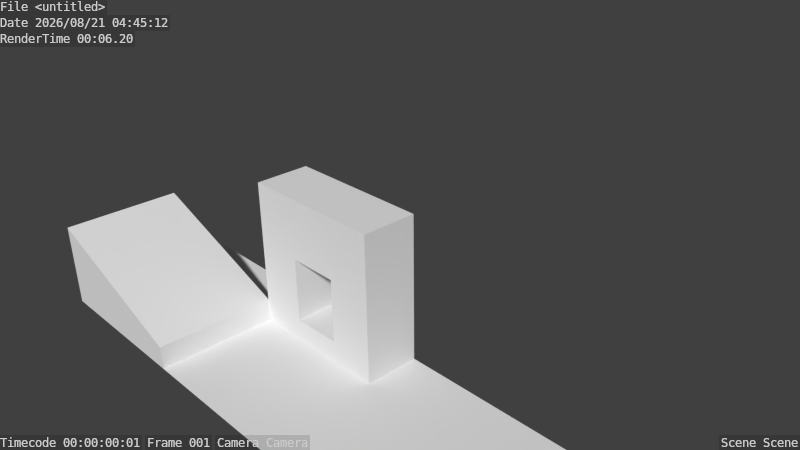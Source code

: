 # Source: scene0.blend  (saved by Blender 2.73.0; exported with 4.5.12 LTS)
import bpy
from mathutils import Matrix  # noqa: F401  (used for matrix-valued properties, if any)

bpy.ops.wm.read_factory_settings(use_empty=True)
scene = bpy.context.scene
scene.name = 'Scene'

# ---- collections
col_collection_1 = bpy.data.collections.new('Collection 1'); scene.collection.children.link(col_collection_1)

# ---- materials (node trees are filled in below, after node groups)
mat_material = bpy.data.materials.new('Material')
mat_material.alpha_threshold = 0.0
mat_material.use_transparent_shadow = False
mat_material.roughness = 0.5
mat_material.line_color = (0.0, 0.0, 0.0, 1.0)

# ---- material node trees

# ---- world
world_world = bpy.data.worlds.new('World'); scene.world = world_world
world_world.color = (0.05088, 0.05088, 0.05088)
world_world.use_sun_shadow = False
world_world.sun_shadow_jitter_overblur = 0.0
world_world.cycles.sampling_method = 'MANUAL'
world_world.cycles.sample_map_resolution = 256

# ---- cameras
cam_camera = bpy.data.cameras.new('Camera')
cam_camera.clip_end = 100.0
cam_camera.lens = 35.0
cam_camera.sensor_width = 32.0
cam_camera.sensor_height = 18.0
cam_camera.ortho_scale = 7.314
cam_camera.dof.focus_distance = 0.0
cam_camera.dof.aperture_fstop = 128.0

# ---- lights
light_lamp_001 = bpy.data.lights.new('Lamp.001', 'POINT')
light_lamp_001.transmission_factor = 0.0
light_lamp_001.cutoff_distance = 30.0
light_lamp_001.energy = 100.0
light_lamp_001.shadow_buffer_clip_start = 1.001
light_lamp_001.shadow_soft_size = 0.1
light_lamp_001.shadow_maximum_resolution = 0.006
light_lamp_001.use_absolute_resolution = True
light_lamp_001.cycles.use_multiple_importance_sampling = False
light_lamp = bpy.data.lights.new('Lamp', 'POINT')
light_lamp.transmission_factor = 0.0
light_lamp.cutoff_distance = 30.0
light_lamp.energy = 100.0
light_lamp.shadow_buffer_clip_start = 1.001
light_lamp.shadow_soft_size = 0.1
light_lamp.shadow_maximum_resolution = 0.006
light_lamp.use_absolute_resolution = True
light_lamp.cycles.use_multiple_importance_sampling = False

# ---- meshes
me_cube = bpy.data.meshes.new('Cube')
me_cube.from_pydata([(-0.3319, -1.0, -1.0), (1.0, -1.0, -1.0), (-1.0, -1.0, -1.0), (0.3644, -0.2509, -1.0), (0.3644, -1.0, -1.0), (1.0, -1.0, 1.0), (-1.0, -1.0, 1.0), (-0.3319, -1.0, 0.1709), (1.0, -0.2509, -1.0), (-1.0, -0.2509, -1.0), (1.0, -0.2509, 1.0), (-1.0, -0.2509, 1.0), (0.3644, -1.0, 0.1709), (-0.3319, -0.2509, 0.1709), (0.3644, -0.2509, 0.1709), (-0.3319, -0.2509, -1.0), (0.3644, -1.0, -1.0), (0.3644, -1.0, 1.0), (0.3644, -0.2509, -1.0), (0.3644, -0.2509, 1.0), (-0.3319, -1.0, -1.0), (-0.3319, -1.0, 1.0), (-0.3319, -0.2509, -1.0), (-0.3319, -0.2509, 1.0), (1.0, -1.0, -0.3859), (-1.0, -1.0, -0.3859), (1.0, -0.2509, -0.3859), (-1.0, -0.2509, -0.3859), (0.3644, -1.0, -0.3859), (0.3644, -0.2509, -0.3859), (-0.3319, -1.0, -0.3859), (-0.3319, -0.2509, -0.3859), (1.0, -1.0, 0.1709), (-1.0, -1.0, 0.1709), (0.3644, -0.2509, 0.1709), (-0.3319, -0.2509, 0.1709), (1.0, -0.2509, 0.1709), (-1.0, -0.2509, 0.1709), (0.3644, -1.0, 0.1709), (-0.3319, -1.0, 0.1709), (0.3644, -1.0, -0.3859), (0.3644, -0.2509, -0.3859), (-0.3319, -1.0, -0.3859), (-0.3319, -0.2509, -0.3859), (0.3644, -1.0, -0.7023), (0.3644, -0.2509, -0.7023), (-0.3319, -1.0, -0.7023), (-0.3319, -0.2509, -0.7023), (-0.3319, -2.608, -1.0), (1.0, -2.608, -1.0), (-1.0, -2.608, -1.0), (0.3644, -2.608, -1.0), (0.3644, -2.608, -1.0), (-0.3319, -2.608, -1.0), (3.379, -1.0, -1.0), (3.379, -0.2509, -1.0), (3.379, -2.608, -1.0), (-3.222, -1.0, -1.0), (-3.222, -0.2509, -1.0), (-3.222, -2.608, -1.0), (-1.0, -1.0, -0.6882), (-1.0, -2.608, -0.6882), (-3.222, -1.0, 0.144), (-3.222, -2.608, 0.144)], [], [(22, 20, 2, 9), (23, 11, 6, 21), (36, 10, 5, 32), (39, 21, 6, 33), (35, 34, 14, 13), (34, 38, 12, 14), (33, 6, 11, 37), (12, 7, 13, 14), (43, 42, 46, 47), (35, 37, 11, 23), (38, 39, 7, 12), (8, 1, 16, 18), (10, 19, 17, 5), (32, 5, 17, 38), (36, 34, 19, 10), (18, 16, 20, 22), (19, 23, 21, 17), (38, 17, 21, 39), (34, 35, 23, 19), (8, 26, 24, 1), (20, 30, 25, 2), (2, 25, 27, 9), (22, 9, 27, 31), (1, 24, 28, 16), (8, 18, 29, 26), (22, 31, 43, 15), (31, 30, 42, 43), (26, 36, 32, 24), (30, 39, 33, 25), (25, 33, 37, 27), (31, 27, 37, 35), (24, 32, 38, 28), (26, 29, 34, 36), (39, 35, 13, 7), (31, 35, 39, 30), (29, 28, 38, 34), (28, 29, 41, 40), (40, 41, 45, 44), (29, 18, 3, 41), (30, 20, 0, 42), (18, 22, 15, 3), (20, 16, 4, 0), (16, 28, 40, 4), (44, 45, 47, 46), (46, 20, 16, 4, 44), (3, 15, 47, 45), (1, 16, 52, 49), (0, 48, 51, 4), (20, 2, 50, 53), (1, 49, 56, 54), (8, 1, 54, 55), (2, 57, 62, 60), (2, 9, 58, 57), (61, 60, 62, 63), (59, 50, 61, 63), (57, 59, 63, 62), (50, 2, 60, 61)])
_uv = me_cube.uv_layers.new(name='UVMap1')
_uv.uv.foreach_set('vector', [2.727, 2.66, 3.479, 2.66, 3.479, 3.344, 2.727, 3.344, 2.33, 3.113, 2.33, 3.796, 1.578, 3.796, 1.578, 3.113, 3.479, 0.4487, 3.479, 1.297, 2.727, 1.297, 2.727, 0.4487, 0.9071, -1.948, 0.9071, -2.796, 1.578, -2.796, 1.578, -1.948, -2.796, -2.796, -2.796, -2.796, -2.796, -2.796, -2.796, -2.796, -2.796, -2.796, -2.796, -2.796, -2.796, -2.796, -2.796, -2.796, 3.479, -1.598, 3.479, -0.7496, 2.727, -0.7496, 2.727, -1.598, -2.097, 3.353, -2.796, 3.353, -2.796, 2.586, -2.097, 2.586, 3.479, -1.263, 3.479, -2.03, 3.796, -2.03, 3.796, -1.263, 0.4023, 0.6135, 0.4023, 1.297, -0.4302, 1.297, -0.4302, 0.6135, -2.796, -2.796, -2.796, -2.796, -2.796, -2.796, -2.796, -2.796, 2.727, 1.297, 3.479, 1.297, 3.479, 1.948, 2.727, 1.948, 2.33, 1.751, 2.33, 2.401, 1.578, 2.401, 1.578, 1.751, -0.4302, -1.948, -0.4302, -2.796, 0.208, -2.796, 0.208, -1.948, 0.4023, -0.7496, 0.4023, -0.09909, -0.4302, -0.09909, -0.4302, -0.7496, 2.727, 1.948, 3.479, 1.948, 3.479, 2.66, 2.727, 2.66, 2.33, 2.401, 2.33, 3.113, 1.578, 3.113, 1.578, 2.401, 0.208, -1.948, 0.208, -2.796, 0.9071, -2.796, 0.9071, -1.948, 0.4023, -0.09909, 0.4023, 0.6135, -0.4302, 0.6135, -0.4302, -0.09909, 3.479, -0.7496, 3.479, -0.1211, 2.727, -0.1211, 2.727, -0.7496, 0.9071, -0.7496, 0.9071, -1.378, 1.578, -1.378, 1.578, -0.7496, 3.479, -2.796, 3.479, -2.168, 2.727, -2.168, 2.727, -2.796, 1.578, 0.6135, 1.578, 1.297, 0.9613, 1.297, 0.9613, 0.6135, -0.4302, -0.7496, -0.4302, -1.378, 0.208, -1.378, 0.208, -0.7496, 1.578, -0.7496, 1.578, -0.09909, 0.9613, -0.09909, 0.9613, -0.7496, -2.796, -2.796, -2.796, -2.796, -2.796, -2.796, -2.796, -2.796, -2.796, -2.796, -2.796, -2.796, -2.796, -2.796, -2.796, -2.796, 3.479, -0.1211, 3.479, 0.4487, 2.727, 0.4487, 2.727, -0.1211, 0.9071, -1.378, 0.9071, -1.948, 1.578, -1.948, 1.578, -1.378, 3.479, -2.168, 3.479, -1.598, 2.727, -1.598, 2.727, -2.168, 0.9613, 0.6135, 0.9613, 1.297, 0.4023, 1.297, 0.4023, 0.6135, -0.4302, -1.378, -0.4302, -1.948, 0.208, -1.948, 0.208, -1.378, 0.9613, -0.7496, 0.9613, -0.09909, 0.4023, -0.09909, 0.4023, -0.7496, -2.796, -2.796, -2.796, -2.796, -2.796, -2.796, -2.796, -2.796, 0.6878, 3.709, 0.1288, 3.709, 0.1288, 2.942, 0.6878, 2.942, -0.4302, 3.709, -0.4302, 2.942, 0.1288, 2.942, 0.1288, 3.709, -2.796, -2.796, -2.796, -2.796, -2.796, -2.796, -2.796, -2.796, 3.479, -2.03, 3.479, -2.796, 3.796, -2.796, 3.796, -2.03, -2.796, -2.796, -2.796, -2.796, -2.796, -2.796, -2.796, -2.796, -2.796, -2.796, -2.796, -2.796, -2.796, -2.796, -2.796, -2.796, -2.796, -2.796, -2.796, -2.796, -2.796, -2.796, -2.796, -2.796, -2.796, -2.796, -2.796, -2.796, -2.796, -2.796, -2.796, -2.796, -2.796, -2.796, -2.796, -2.796, -2.796, -2.796, -2.796, -2.796, -2.097, 3.353, -2.097, 2.586, -1.399, 2.586, -1.399, 3.353, 3.479, -0.5505, 3.778, -0.5505, 3.778, 0.162, 3.778, 0.162, 3.479, 0.162, 3.778, -1.263, 3.778, -0.5505, 3.479, -0.5505, 3.479, -1.263, -2.044, -2.146, -2.044, -2.796, -0.4302, -2.796, -0.4302, -2.146, -1.182, 1.932, -1.182, 0.2867, -0.4836, 0.2867, -0.4836, 1.932, -0.5119, 3.577, -1.182, 3.577, -1.182, 1.932, -0.5119, 1.932, -2.044, -2.146, -0.4302, -2.146, -0.4302, 0.2867, -2.044, 0.2867, -2.796, -2.146, -2.044, -2.146, -2.044, 0.2867, -2.796, 0.2867, 2.727, -0.5229, 2.727, 1.751, 1.578, 1.751, 2.413, -0.5229, 0.7184, 1.297, 1.471, 1.297, 1.471, 3.57, 0.7184, 3.57, -2.796, 0.2867, -1.182, 0.2867, -1.182, 2.586, -2.796, 2.586, 2.727, -2.796, 2.727, -0.5229, 2.413, -0.5229, 1.578, -2.796, -0.4302, 2.942, -0.4302, 1.297, 0.7184, 1.297, 0.7184, 2.942, 2.33, 3.396, 2.33, 1.751, 2.643, 1.751, 2.643, 3.396])
_uv.active_render = True
_uv = me_cube.uv_layers.new(name='UVMap2')
_uv.uv.foreach_set('vector', [0.8377, 0.8277, 0.9518, 0.8277, 0.9518, 0.9314, 0.8377, 0.9314, 0.7776, 0.8963, 0.7776, 1.0, 0.6635, 1.0, 0.6635, 0.8963, 0.9518, 0.4922, 0.9518, 0.6209, 0.8377, 0.6209, 0.8377, 0.4922, 0.5618, 0.1287, 0.5618, 3.701e-08, 0.6635, 0.0, 0.6635, 0.1287, 0.0, 0.0, 0.0, 0.0, 0.0, 0.0, 0.0, 0.0, 0.0, 0.0, 0.0, 0.0, 0.0, 0.0, 0.0, 0.0, 0.9518, 0.1818, 0.9518, 0.3105, 0.8377, 0.3105, 0.8377, 0.1818, 0.106, 0.9327, 2.723e-08, 0.9327, 0.0, 0.8165, 0.106, 0.8165, 0.9518, 0.2326, 0.9518, 0.1163, 1.0, 0.1163, 1.0, 0.2326, 0.4852, 0.5172, 0.4852, 0.6209, 0.3589, 0.6209, 0.3589, 0.5172, 0.0, 0.0, 0.0, 0.0, 0.0, 0.0, 0.0, 0.0, 0.8377, 0.6209, 0.9518, 0.6209, 0.9518, 0.7196, 0.8377, 0.7196, 0.7776, 0.6897, 0.7776, 0.7883, 0.6635, 0.7883, 0.6635, 0.6897, 0.3589, 0.1287, 0.3589, 1.573e-07, 0.4557, 7.402e-08, 0.4557, 0.1287, 0.4852, 0.3105, 0.4852, 0.4091, 0.3589, 0.4091, 0.3589, 0.3105, 0.8377, 0.7196, 0.9518, 0.7196, 0.9518, 0.8277, 0.8377, 0.8277, 0.7776, 0.7883, 0.7776, 0.8963, 0.6635, 0.8963, 0.6635, 0.7883, 0.4557, 0.1287, 0.4557, 7.402e-08, 0.5618, 3.701e-08, 0.5618, 0.1287, 0.4852, 0.4091, 0.4852, 0.5172, 0.3589, 0.5172, 0.3589, 0.4091, 0.9518, 0.3105, 0.9518, 0.4058, 0.8377, 0.4058, 0.8377, 0.3105, 0.5618, 0.3105, 0.5618, 0.2151, 0.6635, 0.2151, 0.6635, 0.3105, 0.9518, 1.85e-08, 0.9518, 0.09533, 0.8377, 0.09533, 0.8377, 0.0, 0.6635, 0.5172, 0.6635, 0.6209, 0.57, 0.6209, 0.57, 0.5172, 0.3589, 0.3105, 0.3589, 0.2151, 0.4557, 0.2151, 0.4557, 0.3105, 0.6635, 0.3105, 0.6635, 0.4091, 0.57, 0.4091, 0.57, 0.3105, 0.0, 0.0, 0.0, 0.0, 0.0, 0.0, 0.0, 0.0, 0.0, 0.0, 0.0, 0.0, 0.0, 0.0, 0.0, 0.0, 0.9518, 0.4058, 0.9518, 0.4922, 0.8377, 0.4922, 0.8377, 0.4058, 0.5618, 0.2151, 0.5618, 0.1287, 0.6635, 0.1287, 0.6635, 0.2151, 0.9518, 0.09533, 0.9518, 0.1818, 0.8377, 0.1818, 0.8377, 0.09533, 0.57, 0.5172, 0.57, 0.6209, 0.4852, 0.6209, 0.4852, 0.5172, 0.3589, 0.2151, 0.3589, 0.1287, 0.4557, 0.1287, 0.4557, 0.2151, 0.57, 0.3105, 0.57, 0.4091, 0.4852, 0.4091, 0.4852, 0.3105, 0.0, 0.0, 0.0, 0.0, 0.0, 0.0, 0.0, 0.0, 0.5285, 0.9867, 0.4437, 0.9867, 0.4437, 0.8705, 0.5285, 0.8705, 0.3589, 0.9867, 0.3589, 0.8705, 0.4437, 0.8705, 0.4437, 0.9867, 0.0, 0.0, 0.0, 0.0, 0.0, 0.0, 0.0, 0.0, 0.9518, 0.1163, 0.9518, 9.252e-09, 1.0, 0.0, 1.0, 0.1163, 0.0, 0.0, 0.0, 0.0, 0.0, 0.0, 0.0, 0.0, 0.0, 0.0, 0.0, 0.0, 0.0, 0.0, 0.0, 0.0, 0.0, 0.0, 0.0, 0.0, 0.0, 0.0, 0.0, 0.0, 0.0, 0.0, 0.0, 0.0, 0.0, 0.0, 0.0, 0.0, 0.0, 0.0, 0.0, 0.0, 0.0, 0.0, 0.0, 0.0, 0.106, 0.9327, 0.106, 0.8165, 0.212, 0.8165, 0.212, 0.9327, 0.9518, 0.3407, 0.9971, 0.3407, 0.9971, 0.4487, 0.9971, 0.4487, 0.9518, 0.4487, 0.9971, 0.2326, 0.9971, 0.3407, 0.9518, 0.3407, 0.9518, 0.2326, 0.1141, 0.09862, 0.1141, 0.0, 0.3589, 3.701e-08, 0.3589, 0.09862, 0.2448, 0.7172, 0.2448, 0.4676, 0.3508, 0.4676, 0.3508, 0.7172, 0.3465, 0.9667, 0.2448, 0.9667, 0.2448, 0.7172, 0.3465, 0.7172, 0.1141, 0.09862, 0.3589, 0.09862, 0.3589, 0.4676, 0.1141, 0.4676, 0.0, 0.09862, 0.1141, 0.09862, 0.1141, 0.4676, 2.723e-08, 0.4676, 0.8377, 0.3448, 0.8377, 0.6897, 0.6635, 0.6897, 0.7902, 0.3448, 0.5331, 0.6209, 0.6472, 0.6209, 0.6472, 0.9656, 0.5331, 0.9656, 0.0, 0.4676, 0.2448, 0.4676, 0.2448, 0.8165, 3.631e-08, 0.8165, 0.8377, 0.0, 0.8377, 0.3448, 0.7902, 0.3448, 0.6635, 3.701e-08, 0.3589, 0.8705, 0.3589, 0.6209, 0.5331, 0.6209, 0.5331, 0.8705, 0.7776, 0.9392, 0.7776, 0.6897, 0.8251, 0.6897, 0.8251, 0.9392])
me_cube.materials.append(mat_material)
me_cube.use_remesh_preserve_volume = False
me_cube.use_remesh_preserve_attributes = False
me_cube.use_mirror_vertex_groups = False
me_cube.update()

# ---- objects
ob_lamp_001 = bpy.data.objects.new('Lamp.001', light_lamp_001)
ob_cube = bpy.data.objects.new('Cube', me_cube)
ob_lamp = bpy.data.objects.new('Lamp', light_lamp)
ob_camera = bpy.data.objects.new('Camera', cam_camera)

# ---- transforms, parenting, visibility, modifiers, constraints
ob_lamp_001.location = (-2.713, -3.542, -0.4803)
ob_lamp_001.rotation_euler = (0.6503, 0.05522, 1.866)
ob_lamp_001.lock_rotations_4d = False
ob_lamp_001.empty_display_type = 'ARROWS'
ob_lamp_001.color = (0.0, 0.0, 0.0, 0.0)
ob_lamp_001.hide_render = True
ob_lamp_001.lineart.crease_threshold = 0.0
ob_cube.location = (0.0, 0.0, 0.0)
ob_cube.lock_rotations_4d = False
ob_cube.empty_display_type = 'ARROWS'
ob_cube.lineart.crease_threshold = 0.0
ob_lamp.location = (1.756, -1.977, 1.814)
ob_lamp.rotation_euler = (0.6503, 0.05522, 1.866)
ob_lamp.lock_rotations_4d = False
ob_lamp.empty_display_type = 'ARROWS'
ob_lamp.color = (0.0, 0.0, 0.0, 0.0)
ob_lamp.hide_render = True
ob_lamp.lineart.crease_threshold = 0.0
ob_camera.location = (7.481, -6.508, 5.344)
ob_camera.rotation_euler = (1.109, 0.01082, 0.8149)
ob_camera.lock_rotations_4d = False
ob_camera.empty_display_type = 'ARROWS'
ob_camera.color = (0.0, 0.0, 0.0, 0.0)
ob_camera.display_type = 'WIRE'
ob_camera.lineart.crease_threshold = 0.0

# ---- collection membership
col_collection_1.objects.link(ob_lamp_001)
col_collection_1.objects.link(ob_cube)
col_collection_1.objects.link(ob_lamp)
col_collection_1.objects.link(ob_camera)

# ---- scene / render settings (as saved in the file)
scene.camera = ob_camera
scene.frame_start = 1; scene.frame_end = 250; scene.frame_set(1)
scene.render.engine = 'BLENDER_EEVEE_NEXT'
scene.render.resolution_percentage = 50
scene.render.dither_intensity = 0.0
scene.render.use_stamp = True
scene.cycles.use_denoising = False
scene.cycles.samples = 10
scene.cycles.sampling_pattern = 'TABULATED_SOBOL'
scene.cycles.light_sampling_threshold = 0.0
scene.cycles.use_adaptive_sampling = False
scene.cycles.use_light_tree = False
scene.cycles.blur_glossy = 0.0
scene.cycles.volume_bounces = 1
scene.cycles.pixel_filter_type = 'GAUSSIAN'
scene.cycles.sample_clamp_indirect = 0.0
scene.view_settings.view_transform = 'Standard'
bpy.context.view_layer.update()

# ---- added for rendering (the .blend has no usable light): sun
light_auto_sun = bpy.data.lights.new('AutoSun', 'SUN')
light_auto_sun.energy = 3.0
light_auto_sun.angle = 0.0523599
ob_auto_sun = bpy.data.objects.new('AutoSun', light_auto_sun)
scene.collection.objects.link(ob_auto_sun)
ob_auto_sun.rotation_euler = (0.872665, 0.174533, 0.523599)
bpy.context.view_layer.update()

